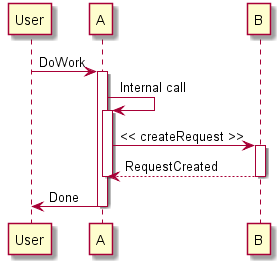

The diagram above was rendered by PlantUML. Its source (embedded in the PNG):
@startuml ..\シーケンス図.png

participant User

User -> A: DoWork
activate A

A -> A: Internal call
activate A

A -> B: << createRequest >>
activate B

B --> A: RequestCreated
deactivate B
deactivate A
A -> User: Done
deactivate A

@enduml